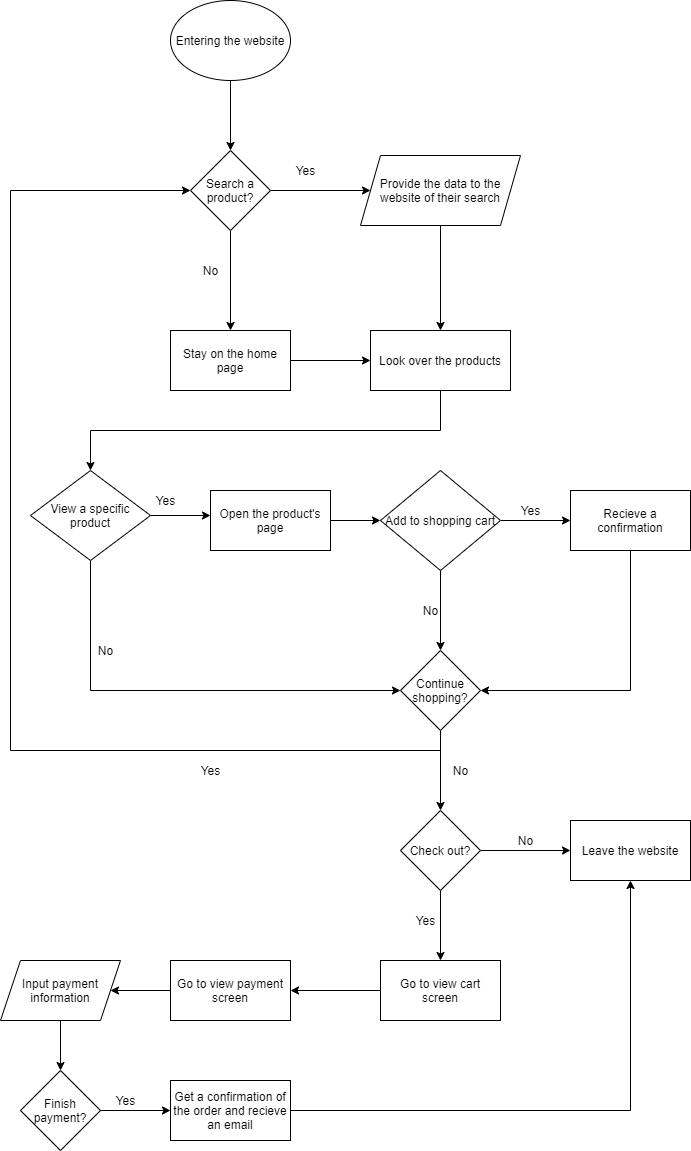

The diagram above was exported from draw.io. Its source (the exported page's mxGraphModel, read from the mxfile embedded in the PNG):
<mxGraphModel dx="2964" dy="1276" grid="1" gridSize="10" guides="1" tooltips="1" connect="1" arrows="1" fold="1" page="1" pageScale="1" pageWidth="827" pageHeight="1169" math="0" shadow="0">
  <root>
    <mxCell id="0" />
    <mxCell id="1" parent="0" />
    <mxCell id="3" style="edgeStyle=orthogonalEdgeStyle;rounded=0;orthogonalLoop=1;jettySize=auto;html=1;entryX=0.5;entryY=0;entryDx=0;entryDy=0;" edge="1" parent="1" source="2" target="4">
      <mxGeometry relative="1" as="geometry">
        <mxPoint x="230" y="140" as="targetPoint" />
      </mxGeometry>
    </mxCell>
    <mxCell id="2" value="Entering the website" style="ellipse;whiteSpace=wrap;html=1;" vertex="1" parent="1">
      <mxGeometry x="170" y="10" width="120" height="80" as="geometry" />
    </mxCell>
    <mxCell id="5" style="edgeStyle=orthogonalEdgeStyle;rounded=0;orthogonalLoop=1;jettySize=auto;html=1;" edge="1" parent="1" source="4">
      <mxGeometry relative="1" as="geometry">
        <mxPoint x="370" y="200" as="targetPoint" />
      </mxGeometry>
    </mxCell>
    <mxCell id="6" style="edgeStyle=orthogonalEdgeStyle;rounded=0;orthogonalLoop=1;jettySize=auto;html=1;" edge="1" parent="1" source="4">
      <mxGeometry relative="1" as="geometry">
        <mxPoint x="230" y="340" as="targetPoint" />
      </mxGeometry>
    </mxCell>
    <mxCell id="4" value="Search a product?" style="rhombus;whiteSpace=wrap;html=1;" vertex="1" parent="1">
      <mxGeometry x="190" y="160" width="80" height="80" as="geometry" />
    </mxCell>
    <mxCell id="7" value="Yes" style="text;html=1;resizable=0;autosize=1;align=center;verticalAlign=middle;points=[];fillColor=none;strokeColor=none;rounded=0;" vertex="1" parent="1">
      <mxGeometry x="290" y="170" width="30" height="20" as="geometry" />
    </mxCell>
    <mxCell id="8" value="No" style="text;html=1;resizable=0;autosize=1;align=center;verticalAlign=middle;points=[];fillColor=none;strokeColor=none;rounded=0;" vertex="1" parent="1">
      <mxGeometry x="195" y="270" width="30" height="20" as="geometry" />
    </mxCell>
    <mxCell id="14" value="" style="edgeStyle=orthogonalEdgeStyle;rounded=0;orthogonalLoop=1;jettySize=auto;html=1;" edge="1" parent="1" source="9" target="13">
      <mxGeometry relative="1" as="geometry" />
    </mxCell>
    <mxCell id="9" value="Stay on the home page" style="rounded=0;whiteSpace=wrap;html=1;" vertex="1" parent="1">
      <mxGeometry x="170" y="340" width="120" height="60" as="geometry" />
    </mxCell>
    <mxCell id="12" style="edgeStyle=orthogonalEdgeStyle;rounded=0;orthogonalLoop=1;jettySize=auto;html=1;" edge="1" parent="1" source="11">
      <mxGeometry relative="1" as="geometry">
        <mxPoint x="440" y="340" as="targetPoint" />
      </mxGeometry>
    </mxCell>
    <mxCell id="11" value="Provide the data to the website of their search" style="shape=parallelogram;perimeter=parallelogramPerimeter;whiteSpace=wrap;html=1;fixedSize=1;" vertex="1" parent="1">
      <mxGeometry x="360" y="165" width="160" height="70" as="geometry" />
    </mxCell>
    <mxCell id="24" style="edgeStyle=orthogonalEdgeStyle;rounded=0;orthogonalLoop=1;jettySize=auto;html=1;exitX=0.5;exitY=1;exitDx=0;exitDy=0;entryX=0.5;entryY=0;entryDx=0;entryDy=0;" edge="1" parent="1" source="13" target="25">
      <mxGeometry relative="1" as="geometry">
        <mxPoint x="180" y="480" as="targetPoint" />
      </mxGeometry>
    </mxCell>
    <mxCell id="13" value="Look over the products" style="rounded=0;whiteSpace=wrap;html=1;" vertex="1" parent="1">
      <mxGeometry x="370" y="340" width="140" height="60" as="geometry" />
    </mxCell>
    <mxCell id="17" style="edgeStyle=orthogonalEdgeStyle;rounded=0;orthogonalLoop=1;jettySize=auto;html=1;" edge="1" parent="1" source="16">
      <mxGeometry relative="1" as="geometry">
        <mxPoint x="440" y="660" as="targetPoint" />
      </mxGeometry>
    </mxCell>
    <mxCell id="20" style="edgeStyle=orthogonalEdgeStyle;rounded=0;orthogonalLoop=1;jettySize=auto;html=1;" edge="1" parent="1" source="16" target="21">
      <mxGeometry relative="1" as="geometry">
        <mxPoint x="580" y="530" as="targetPoint" />
      </mxGeometry>
    </mxCell>
    <mxCell id="16" value="Add to shopping cart" style="rhombus;whiteSpace=wrap;html=1;" vertex="1" parent="1">
      <mxGeometry x="380" y="480" width="120" height="100" as="geometry" />
    </mxCell>
    <mxCell id="31" style="edgeStyle=orthogonalEdgeStyle;rounded=0;orthogonalLoop=1;jettySize=auto;html=1;entryX=0;entryY=0.5;entryDx=0;entryDy=0;" edge="1" parent="1" source="18" target="4">
      <mxGeometry relative="1" as="geometry">
        <mxPoint x="440" y="830" as="targetPoint" />
        <Array as="points">
          <mxPoint x="440" y="760" />
          <mxPoint x="10" y="760" />
          <mxPoint x="10" y="200" />
        </Array>
      </mxGeometry>
    </mxCell>
    <mxCell id="36" style="edgeStyle=orthogonalEdgeStyle;rounded=0;orthogonalLoop=1;jettySize=auto;html=1;" edge="1" parent="1" source="18">
      <mxGeometry relative="1" as="geometry">
        <mxPoint x="440" y="820" as="targetPoint" />
      </mxGeometry>
    </mxCell>
    <mxCell id="18" value="Continue shopping?" style="rhombus;whiteSpace=wrap;html=1;" vertex="1" parent="1">
      <mxGeometry x="400" y="660" width="80" height="80" as="geometry" />
    </mxCell>
    <mxCell id="19" value="No" style="text;html=1;resizable=0;autosize=1;align=center;verticalAlign=middle;points=[];fillColor=none;strokeColor=none;rounded=0;" vertex="1" parent="1">
      <mxGeometry x="415" y="610" width="30" height="20" as="geometry" />
    </mxCell>
    <mxCell id="23" style="edgeStyle=orthogonalEdgeStyle;rounded=0;orthogonalLoop=1;jettySize=auto;html=1;entryX=1;entryY=0.5;entryDx=0;entryDy=0;" edge="1" parent="1" source="21" target="18">
      <mxGeometry relative="1" as="geometry">
        <mxPoint x="630" y="710" as="targetPoint" />
        <Array as="points">
          <mxPoint x="630" y="700" />
        </Array>
      </mxGeometry>
    </mxCell>
    <mxCell id="21" value="Recieve a confirmation" style="rounded=0;whiteSpace=wrap;html=1;" vertex="1" parent="1">
      <mxGeometry x="570" y="500" width="120" height="60" as="geometry" />
    </mxCell>
    <mxCell id="22" value="Yes" style="text;html=1;resizable=0;autosize=1;align=center;verticalAlign=middle;points=[];fillColor=none;strokeColor=none;rounded=0;" vertex="1" parent="1">
      <mxGeometry x="515" y="510" width="30" height="20" as="geometry" />
    </mxCell>
    <mxCell id="26" style="edgeStyle=orthogonalEdgeStyle;rounded=0;orthogonalLoop=1;jettySize=auto;html=1;entryX=0;entryY=0.5;entryDx=0;entryDy=0;exitX=0.5;exitY=1;exitDx=0;exitDy=0;" edge="1" parent="1" source="25" target="18">
      <mxGeometry relative="1" as="geometry">
        <Array as="points">
          <mxPoint x="90" y="700" />
        </Array>
      </mxGeometry>
    </mxCell>
    <mxCell id="60" style="edgeStyle=orthogonalEdgeStyle;rounded=0;orthogonalLoop=1;jettySize=auto;html=1;" edge="1" parent="1" source="25">
      <mxGeometry relative="1" as="geometry">
        <mxPoint x="210" y="525" as="targetPoint" />
      </mxGeometry>
    </mxCell>
    <mxCell id="25" value="View a specific product" style="rhombus;whiteSpace=wrap;html=1;" vertex="1" parent="1">
      <mxGeometry x="30" y="480" width="120" height="90" as="geometry" />
    </mxCell>
    <mxCell id="27" value="No" style="text;html=1;resizable=0;autosize=1;align=center;verticalAlign=middle;points=[];fillColor=none;strokeColor=none;rounded=0;" vertex="1" parent="1">
      <mxGeometry x="90" y="650" width="30" height="20" as="geometry" />
    </mxCell>
    <mxCell id="61" style="edgeStyle=orthogonalEdgeStyle;rounded=0;orthogonalLoop=1;jettySize=auto;html=1;entryX=0;entryY=0.5;entryDx=0;entryDy=0;" edge="1" parent="1" source="29" target="16">
      <mxGeometry relative="1" as="geometry" />
    </mxCell>
    <mxCell id="29" value="Open the product's page" style="rounded=0;whiteSpace=wrap;html=1;" vertex="1" parent="1">
      <mxGeometry x="210" y="500" width="120" height="60" as="geometry" />
    </mxCell>
    <mxCell id="30" value="Yes" style="text;html=1;resizable=0;autosize=1;align=center;verticalAlign=middle;points=[];fillColor=none;strokeColor=none;rounded=0;" vertex="1" parent="1">
      <mxGeometry x="150" y="500" width="30" height="20" as="geometry" />
    </mxCell>
    <mxCell id="32" value="Yes" style="text;html=1;resizable=0;autosize=1;align=center;verticalAlign=middle;points=[];fillColor=none;strokeColor=none;rounded=0;" vertex="1" parent="1">
      <mxGeometry x="195" y="770" width="30" height="20" as="geometry" />
    </mxCell>
    <mxCell id="37" value="No" style="text;html=1;resizable=0;autosize=1;align=center;verticalAlign=middle;points=[];fillColor=none;strokeColor=none;rounded=0;" vertex="1" parent="1">
      <mxGeometry x="445" y="770" width="30" height="20" as="geometry" />
    </mxCell>
    <mxCell id="44" style="edgeStyle=orthogonalEdgeStyle;rounded=0;orthogonalLoop=1;jettySize=auto;html=1;" edge="1" parent="1" source="38">
      <mxGeometry relative="1" as="geometry">
        <mxPoint x="440" y="970" as="targetPoint" />
      </mxGeometry>
    </mxCell>
    <mxCell id="56" style="edgeStyle=orthogonalEdgeStyle;rounded=0;orthogonalLoop=1;jettySize=auto;html=1;entryX=0;entryY=0.5;entryDx=0;entryDy=0;" edge="1" parent="1" source="38" target="40">
      <mxGeometry relative="1" as="geometry" />
    </mxCell>
    <mxCell id="38" value="Check out?" style="rhombus;whiteSpace=wrap;html=1;" vertex="1" parent="1">
      <mxGeometry x="400" y="820" width="80" height="80" as="geometry" />
    </mxCell>
    <mxCell id="40" value="Leave the website" style="rounded=0;whiteSpace=wrap;html=1;" vertex="1" parent="1">
      <mxGeometry x="570" y="830" width="120" height="60" as="geometry" />
    </mxCell>
    <mxCell id="41" value="No" style="text;html=1;resizable=0;autosize=1;align=center;verticalAlign=middle;points=[];fillColor=none;strokeColor=none;rounded=0;" vertex="1" parent="1">
      <mxGeometry x="510" y="840" width="30" height="20" as="geometry" />
    </mxCell>
    <mxCell id="45" value="Yes" style="text;html=1;resizable=0;autosize=1;align=center;verticalAlign=middle;points=[];fillColor=none;strokeColor=none;rounded=0;" vertex="1" parent="1">
      <mxGeometry x="410" y="920" width="30" height="20" as="geometry" />
    </mxCell>
    <mxCell id="47" style="edgeStyle=orthogonalEdgeStyle;rounded=0;orthogonalLoop=1;jettySize=auto;html=1;entryX=1;entryY=0.5;entryDx=0;entryDy=0;" edge="1" parent="1" source="46" target="48">
      <mxGeometry relative="1" as="geometry">
        <mxPoint x="300" y="1000" as="targetPoint" />
        <Array as="points" />
      </mxGeometry>
    </mxCell>
    <mxCell id="46" value="Go to view cart screen" style="rounded=0;whiteSpace=wrap;html=1;" vertex="1" parent="1">
      <mxGeometry x="380" y="970" width="120" height="60" as="geometry" />
    </mxCell>
    <mxCell id="49" style="edgeStyle=orthogonalEdgeStyle;rounded=0;orthogonalLoop=1;jettySize=auto;html=1;" edge="1" parent="1" source="48">
      <mxGeometry relative="1" as="geometry">
        <mxPoint x="110" y="1000" as="targetPoint" />
      </mxGeometry>
    </mxCell>
    <mxCell id="48" value="Go to view payment screen" style="rounded=0;whiteSpace=wrap;html=1;" vertex="1" parent="1">
      <mxGeometry x="170" y="970" width="120" height="60" as="geometry" />
    </mxCell>
    <mxCell id="51" style="edgeStyle=orthogonalEdgeStyle;rounded=0;orthogonalLoop=1;jettySize=auto;html=1;" edge="1" parent="1" source="50">
      <mxGeometry relative="1" as="geometry">
        <mxPoint x="60" y="1080" as="targetPoint" />
      </mxGeometry>
    </mxCell>
    <mxCell id="50" value="Input payment information" style="shape=parallelogram;perimeter=parallelogramPerimeter;whiteSpace=wrap;html=1;fixedSize=1;" vertex="1" parent="1">
      <mxGeometry y="970" width="120" height="60" as="geometry" />
    </mxCell>
    <mxCell id="53" style="edgeStyle=orthogonalEdgeStyle;rounded=0;orthogonalLoop=1;jettySize=auto;html=1;" edge="1" parent="1" source="52">
      <mxGeometry relative="1" as="geometry">
        <mxPoint x="170" y="1120" as="targetPoint" />
      </mxGeometry>
    </mxCell>
    <mxCell id="52" value="Finish payment?" style="rhombus;whiteSpace=wrap;html=1;" vertex="1" parent="1">
      <mxGeometry x="20" y="1080" width="80" height="80" as="geometry" />
    </mxCell>
    <mxCell id="54" value="Yes" style="text;html=1;resizable=0;autosize=1;align=center;verticalAlign=middle;points=[];fillColor=none;strokeColor=none;rounded=0;" vertex="1" parent="1">
      <mxGeometry x="110" y="1100" width="30" height="20" as="geometry" />
    </mxCell>
    <mxCell id="57" style="edgeStyle=orthogonalEdgeStyle;rounded=0;orthogonalLoop=1;jettySize=auto;html=1;entryX=0.5;entryY=1;entryDx=0;entryDy=0;" edge="1" parent="1" source="55" target="40">
      <mxGeometry relative="1" as="geometry" />
    </mxCell>
    <mxCell id="55" value="Get a confirmation of the order and recieve an email" style="rounded=0;whiteSpace=wrap;html=1;" vertex="1" parent="1">
      <mxGeometry x="170" y="1090" width="120" height="60" as="geometry" />
    </mxCell>
  </root>
</mxGraphModel>